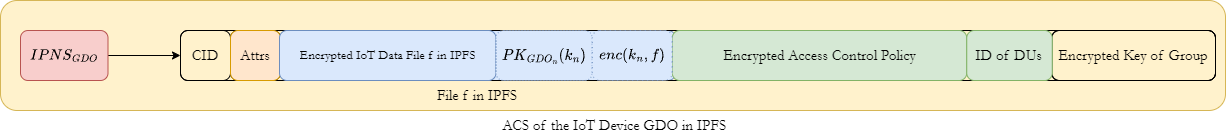

The diagram above was exported from draw.io. Its source (the exported page's mxGraphModel, read from the mxfile embedded in the PNG):
<mxGraphModel dx="2620" dy="973" grid="1" gridSize="10" guides="1" tooltips="1" connect="1" arrows="1" fold="1" page="1" pageScale="1" pageWidth="827" pageHeight="1169" math="1" shadow="0">
  <root>
    <mxCell id="0" />
    <mxCell id="1" parent="0" />
    <mxCell id="2" value="&amp;nbsp;ACS of the IoT Device GDO in IPFS" style="rounded=1;whiteSpace=wrap;html=1;labelPosition=center;verticalLabelPosition=bottom;align=center;verticalAlign=top;fontFamily=Garamond;fontSize=15;fillColor=#fff2cc;strokeColor=#d6b656;" vertex="1" parent="1">
      <mxGeometry x="875" y="610" width="1225" height="110" as="geometry" />
    </mxCell>
    <mxCell id="3" value="File f in IPFS" style="text;strokeColor=#6c8ebf;fillColor=#dae8fc;spacingLeft=3;spacingRight=4;overflow=hidden;rotatable=0;points=[[0,0.5],[1,0.5]];portConstraint=eastwest;rounded=1;align=center;verticalAlign=top;horizontal=1;labelPosition=center;verticalLabelPosition=bottom;html=1;fontFamily=Garamond;fontSize=15;" vertex="1" parent="1">
      <mxGeometry x="1155" y="640" width="395" height="50" as="geometry" />
    </mxCell>
    <mxCell id="4" value="" style="html=1;dashed=0;whiteSpace=wrap;rounded=1;shadow=0;fillColor=none;" vertex="1" parent="1">
      <mxGeometry x="1055" y="640" width="1035" height="50" as="geometry" />
    </mxCell>
    <mxCell id="5" value="&lt;font style=&quot;font-size: 15px;&quot; face=&quot;Garamond&quot;&gt;CID&lt;/font&gt;" style="text;strokeColor=default;fillColor=none;spacingLeft=4;spacingRight=4;overflow=hidden;rotatable=0;points=[[0,0.5],[1,0.5]];portConstraint=eastwest;fontSize=13;whiteSpace=wrap;html=1;rounded=1;align=center;verticalAlign=middle;" vertex="1" parent="1">
      <mxGeometry x="1055" y="640" width="50" height="50" as="geometry" />
    </mxCell>
    <mxCell id="6" value="" style="text;strokeColor=default;fillColor=none;spacingLeft=4;spacingRight=4;overflow=hidden;rotatable=0;points=[[0,0.5],[1,0.5]];portConstraint=eastwest;fontSize=13;whiteSpace=wrap;html=1;rounded=1;align=center;verticalAlign=middle;horizontal=1;" vertex="1" parent="1">
      <mxGeometry x="1105" y="640" width="50" height="50" as="geometry" />
    </mxCell>
    <mxCell id="7" style="edgeStyle=orthogonalEdgeStyle;rounded=0;orthogonalLoop=1;jettySize=auto;html=1;entryX=0;entryY=0.5;entryDx=0;entryDy=0;endArrow=classic;endFill=1;" edge="1" source="8" target="5" parent="1">
      <mxGeometry relative="1" as="geometry" />
    </mxCell>
    <mxCell id="8" value="$$IPNS_{GDO}$$" style="text;strokeColor=#b85450;fillColor=#f8cecc;spacingLeft=4;spacingRight=4;overflow=hidden;rotatable=0;points=[[0,0.5],[1,0.5]];portConstraint=eastwest;fontSize=13;whiteSpace=wrap;html=1;rounded=1;align=center;verticalAlign=middle;horizontal=1;" vertex="1" parent="1">
      <mxGeometry x="895" y="640" width="87.5" height="50" as="geometry" />
    </mxCell>
    <mxCell id="9" value="" style="text;strokeColor=default;fillColor=none;spacingLeft=4;spacingRight=4;overflow=hidden;rotatable=0;points=[[0,0.5],[1,0.5]];portConstraint=eastwest;fontSize=13;whiteSpace=wrap;html=1;rounded=1;align=center;verticalAlign=middle;horizontal=1;" vertex="1" parent="1">
      <mxGeometry x="1926.25" y="640" width="163.75" height="50" as="geometry" />
    </mxCell>
    <mxCell id="10" value="&lt;font style=&quot;font-size: 15px;&quot; face=&quot;Garamond&quot;&gt;Encrypted Access Control Policy&lt;/font&gt;" style="text;strokeColor=#82b366;fillColor=#d5e8d4;spacingLeft=4;spacingRight=4;overflow=hidden;rotatable=0;points=[[0,0.5],[1,0.5]];portConstraint=eastwest;fontSize=13;whiteSpace=wrap;html=1;rounded=1;align=center;verticalAlign=middle;horizontal=1;labelPosition=center;verticalLabelPosition=middle;" vertex="1" parent="1">
      <mxGeometry x="1546.75" y="640" width="294.5" height="50" as="geometry" />
    </mxCell>
    <mxCell id="11" value="Attrs" style="text;strokeColor=#d79b00;fillColor=#ffe6cc;spacingLeft=4;spacingRight=4;overflow=hidden;rotatable=0;points=[[0,0.5],[1,0.5]];portConstraint=eastwest;fontSize=15;rounded=1;align=center;verticalAlign=middle;horizontal=1;labelPosition=center;verticalLabelPosition=middle;fontFamily=Garamond;fontStyle=0;whiteSpace=wrap;" vertex="1" parent="1">
      <mxGeometry x="1105" y="640" width="50" height="50" as="geometry" />
    </mxCell>
    <mxCell id="12" value="&lt;font style=&quot;font-size: 15px;&quot; face=&quot;Garamond&quot;&gt;Encrypted Key of Group&lt;/font&gt;" style="text;strokeColor=default;fillColor=none;spacingLeft=4;spacingRight=4;overflow=hidden;rotatable=0;points=[[0,0.5],[1,0.5]];portConstraint=eastwest;fontSize=13;whiteSpace=wrap;html=1;rounded=1;align=center;verticalAlign=middle;horizontal=1;labelPosition=center;verticalLabelPosition=middle;" vertex="1" parent="1">
      <mxGeometry x="1926.25" y="640" width="163.75" height="50" as="geometry" />
    </mxCell>
    <mxCell id="13" value="&amp;nbsp;ID of DUs&amp;nbsp;" style="text;strokeColor=#82b366;fillColor=#d5e8d4;spacingLeft=3;spacingRight=4;overflow=hidden;rotatable=0;points=[[0,0.5],[1,0.5]];portConstraint=eastwest;rounded=1;align=center;verticalAlign=middle;horizontal=1;labelPosition=center;verticalLabelPosition=middle;html=1;fontFamily=Garamond;fontSize=15;" vertex="1" parent="1">
      <mxGeometry x="1841.25" y="640" width="85.5" height="50" as="geometry" />
    </mxCell>
    <mxCell id="14" value="&lt;font face=&quot;Garamond&quot;&gt;Encrypted IoT Data File f in IPFS&lt;/font&gt;" style="text;strokeColor=#6c8ebf;fillColor=#dae8fc;spacingLeft=4;spacingRight=4;overflow=hidden;rotatable=0;points=[[0,0.5],[1,0.5]];portConstraint=eastwest;fontSize=13;whiteSpace=wrap;html=1;rounded=1;align=center;verticalAlign=middle;horizontal=1;labelPosition=center;verticalLabelPosition=middle;" vertex="1" parent="1">
      <mxGeometry x="1154" y="640" width="216.5" height="50" as="geometry" />
    </mxCell>
    <mxCell id="15" value="$$PK_{GDO_n}(k_n)$$" style="text;strokeColor=#6c8ebf;fillColor=#dae8fc;spacingLeft=4;spacingRight=4;overflow=hidden;rotatable=0;points=[[0,0.5],[1,0.5]];portConstraint=eastwest;fontSize=13;whiteSpace=wrap;html=1;rounded=1;align=center;verticalAlign=middle;horizontal=1;dashed=1;dashPattern=1 2;shadow=0;" vertex="1" parent="1">
      <mxGeometry x="1370.5" y="640" width="96.25" height="50" as="geometry" />
    </mxCell>
    <mxCell id="16" value="$$enc(k_n,f)$$" style="text;strokeColor=#6c8ebf;fillColor=#dae8fc;spacingLeft=4;spacingRight=4;overflow=hidden;rotatable=0;points=[[0,0.5],[1,0.5]];portConstraint=eastwest;fontSize=13;whiteSpace=wrap;html=1;rounded=1;align=center;verticalAlign=middle;horizontal=1;dashed=1;dashPattern=1 4;" vertex="1" parent="1">
      <mxGeometry x="1466.75" y="640" width="80" height="50" as="geometry" />
    </mxCell>
  </root>
</mxGraphModel>